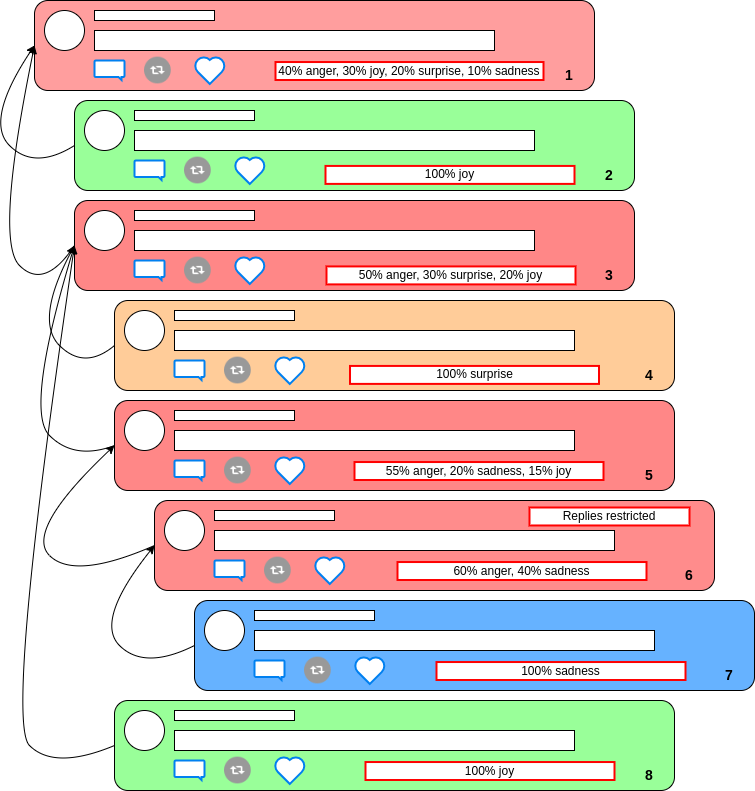

The diagram above was exported from draw.io. Its source (the exported page's mxGraphModel, read from the mxfile embedded in the PNG):
<mxGraphModel dx="1434" dy="775" grid="0" gridSize="10" guides="1" tooltips="1" connect="1" arrows="1" fold="1" page="1" pageScale="1" pageWidth="827" pageHeight="1169" math="0" shadow="0">
  <root>
    <mxCell id="0" />
    <mxCell id="1" parent="0" />
    <mxCell id="gsmNaVMWshNkjT31lCJI-1" value="" style="rounded=1;whiteSpace=wrap;html=1;fillColor=#FF9E9E;" parent="1" vertex="1">
      <mxGeometry x="80" y="60" width="560" height="90" as="geometry" />
    </mxCell>
    <mxCell id="gsmNaVMWshNkjT31lCJI-2" value="" style="ellipse;whiteSpace=wrap;html=1;aspect=fixed;" parent="1" vertex="1">
      <mxGeometry x="90" y="70" width="40" height="40" as="geometry" />
    </mxCell>
    <mxCell id="gsmNaVMWshNkjT31lCJI-3" value="" style="rounded=0;whiteSpace=wrap;html=1;" parent="1" vertex="1">
      <mxGeometry x="140" y="70" width="120" height="10" as="geometry" />
    </mxCell>
    <mxCell id="gsmNaVMWshNkjT31lCJI-4" value="" style="rounded=0;whiteSpace=wrap;html=1;" parent="1" vertex="1">
      <mxGeometry x="140" y="90" width="400" height="20" as="geometry" />
    </mxCell>
    <mxCell id="gsmNaVMWshNkjT31lCJI-5" value="" style="html=1;verticalLabelPosition=bottom;align=center;labelBackgroundColor=#ffffff;verticalAlign=top;strokeWidth=2;strokeColor=#0080F0;shadow=0;dashed=0;shape=mxgraph.ios7.icons.message;" parent="1" vertex="1">
      <mxGeometry x="140" y="120" width="30" height="19.5" as="geometry" />
    </mxCell>
    <mxCell id="gsmNaVMWshNkjT31lCJI-6" value="" style="html=1;verticalLabelPosition=bottom;align=center;labelBackgroundColor=#ffffff;verticalAlign=top;strokeWidth=2;strokeColor=#0080F0;shadow=0;dashed=0;shape=mxgraph.ios7.icons.heart;" parent="1" vertex="1">
      <mxGeometry x="240" y="116.1" width="30.599999999999998" height="27.3" as="geometry" />
    </mxCell>
    <mxCell id="gsmNaVMWshNkjT31lCJI-7" value="" style="shape=image;html=1;verticalAlign=top;verticalLabelPosition=bottom;labelBackgroundColor=#ffffff;imageAspect=0;aspect=fixed;image=https://cdn2.iconfinder.com/data/icons/freebie-social-media-icons/64/retweet.png" parent="1" vertex="1">
      <mxGeometry x="190" y="116.65" width="26.75" height="26.75" as="geometry" />
    </mxCell>
    <mxCell id="tKu-e2XvGsU3GrHp9XZ6-50" value="" style="rounded=1;whiteSpace=wrap;html=1;fillColor=#99FF99;" parent="1" vertex="1">
      <mxGeometry x="120" y="160" width="560" height="90" as="geometry" />
    </mxCell>
    <mxCell id="tKu-e2XvGsU3GrHp9XZ6-51" value="" style="ellipse;whiteSpace=wrap;html=1;aspect=fixed;" parent="1" vertex="1">
      <mxGeometry x="130" y="170" width="40" height="40" as="geometry" />
    </mxCell>
    <mxCell id="tKu-e2XvGsU3GrHp9XZ6-52" value="" style="rounded=0;whiteSpace=wrap;html=1;" parent="1" vertex="1">
      <mxGeometry x="180" y="170" width="120" height="10" as="geometry" />
    </mxCell>
    <mxCell id="tKu-e2XvGsU3GrHp9XZ6-53" value="" style="rounded=0;whiteSpace=wrap;html=1;" parent="1" vertex="1">
      <mxGeometry x="180" y="190" width="400" height="20" as="geometry" />
    </mxCell>
    <mxCell id="tKu-e2XvGsU3GrHp9XZ6-54" value="" style="html=1;verticalLabelPosition=bottom;align=center;labelBackgroundColor=#ffffff;verticalAlign=top;strokeWidth=2;strokeColor=#0080F0;shadow=0;dashed=0;shape=mxgraph.ios7.icons.message;" parent="1" vertex="1">
      <mxGeometry x="180" y="220" width="30" height="19.5" as="geometry" />
    </mxCell>
    <mxCell id="tKu-e2XvGsU3GrHp9XZ6-55" value="" style="html=1;verticalLabelPosition=bottom;align=center;labelBackgroundColor=#ffffff;verticalAlign=top;strokeWidth=2;strokeColor=#0080F0;shadow=0;dashed=0;shape=mxgraph.ios7.icons.heart;" parent="1" vertex="1">
      <mxGeometry x="280" y="216.1" width="30.599999999999998" height="27.3" as="geometry" />
    </mxCell>
    <mxCell id="tKu-e2XvGsU3GrHp9XZ6-56" value="" style="shape=image;html=1;verticalAlign=top;verticalLabelPosition=bottom;labelBackgroundColor=#ffffff;imageAspect=0;aspect=fixed;image=https://cdn2.iconfinder.com/data/icons/freebie-social-media-icons/64/retweet.png" parent="1" vertex="1">
      <mxGeometry x="230" y="216.65" width="26.75" height="26.75" as="geometry" />
    </mxCell>
    <mxCell id="tKu-e2XvGsU3GrHp9XZ6-57" value="" style="rounded=1;whiteSpace=wrap;html=1;fillColor=#FF8787;" parent="1" vertex="1">
      <mxGeometry x="120" y="260" width="560" height="90" as="geometry" />
    </mxCell>
    <mxCell id="tKu-e2XvGsU3GrHp9XZ6-58" value="" style="ellipse;whiteSpace=wrap;html=1;aspect=fixed;" parent="1" vertex="1">
      <mxGeometry x="130" y="270" width="40" height="40" as="geometry" />
    </mxCell>
    <mxCell id="tKu-e2XvGsU3GrHp9XZ6-59" value="" style="rounded=0;whiteSpace=wrap;html=1;" parent="1" vertex="1">
      <mxGeometry x="180" y="270" width="120" height="10" as="geometry" />
    </mxCell>
    <mxCell id="tKu-e2XvGsU3GrHp9XZ6-60" value="" style="rounded=0;whiteSpace=wrap;html=1;" parent="1" vertex="1">
      <mxGeometry x="180" y="290" width="400" height="20" as="geometry" />
    </mxCell>
    <mxCell id="tKu-e2XvGsU3GrHp9XZ6-61" value="" style="html=1;verticalLabelPosition=bottom;align=center;labelBackgroundColor=#ffffff;verticalAlign=top;strokeWidth=2;strokeColor=#0080F0;shadow=0;dashed=0;shape=mxgraph.ios7.icons.message;" parent="1" vertex="1">
      <mxGeometry x="180" y="320" width="30" height="19.5" as="geometry" />
    </mxCell>
    <mxCell id="tKu-e2XvGsU3GrHp9XZ6-62" value="" style="html=1;verticalLabelPosition=bottom;align=center;labelBackgroundColor=#ffffff;verticalAlign=top;strokeWidth=2;strokeColor=#0080F0;shadow=0;dashed=0;shape=mxgraph.ios7.icons.heart;" parent="1" vertex="1">
      <mxGeometry x="280" y="316.1" width="30.599999999999998" height="27.3" as="geometry" />
    </mxCell>
    <mxCell id="tKu-e2XvGsU3GrHp9XZ6-63" value="" style="shape=image;html=1;verticalAlign=top;verticalLabelPosition=bottom;labelBackgroundColor=#ffffff;imageAspect=0;aspect=fixed;image=https://cdn2.iconfinder.com/data/icons/freebie-social-media-icons/64/retweet.png" parent="1" vertex="1">
      <mxGeometry x="230" y="316.65" width="26.75" height="26.75" as="geometry" />
    </mxCell>
    <mxCell id="tKu-e2XvGsU3GrHp9XZ6-64" value="" style="rounded=1;whiteSpace=wrap;html=1;fillColor=#FFCC99;" parent="1" vertex="1">
      <mxGeometry x="160" y="360" width="560" height="90" as="geometry" />
    </mxCell>
    <mxCell id="tKu-e2XvGsU3GrHp9XZ6-65" value="" style="ellipse;whiteSpace=wrap;html=1;aspect=fixed;" parent="1" vertex="1">
      <mxGeometry x="170" y="370" width="40" height="40" as="geometry" />
    </mxCell>
    <mxCell id="tKu-e2XvGsU3GrHp9XZ6-66" value="" style="rounded=0;whiteSpace=wrap;html=1;" parent="1" vertex="1">
      <mxGeometry x="220" y="370" width="120" height="10" as="geometry" />
    </mxCell>
    <mxCell id="tKu-e2XvGsU3GrHp9XZ6-67" value="" style="rounded=0;whiteSpace=wrap;html=1;" parent="1" vertex="1">
      <mxGeometry x="220" y="390" width="400" height="20" as="geometry" />
    </mxCell>
    <mxCell id="tKu-e2XvGsU3GrHp9XZ6-68" value="" style="html=1;verticalLabelPosition=bottom;align=center;labelBackgroundColor=#ffffff;verticalAlign=top;strokeWidth=2;strokeColor=#0080F0;shadow=0;dashed=0;shape=mxgraph.ios7.icons.message;" parent="1" vertex="1">
      <mxGeometry x="220" y="420" width="30" height="19.5" as="geometry" />
    </mxCell>
    <mxCell id="tKu-e2XvGsU3GrHp9XZ6-69" value="" style="html=1;verticalLabelPosition=bottom;align=center;labelBackgroundColor=#ffffff;verticalAlign=top;strokeWidth=2;strokeColor=#0080F0;shadow=0;dashed=0;shape=mxgraph.ios7.icons.heart;" parent="1" vertex="1">
      <mxGeometry x="320" y="416.1" width="30.599999999999998" height="27.3" as="geometry" />
    </mxCell>
    <mxCell id="tKu-e2XvGsU3GrHp9XZ6-70" value="" style="shape=image;html=1;verticalAlign=top;verticalLabelPosition=bottom;labelBackgroundColor=#ffffff;imageAspect=0;aspect=fixed;image=https://cdn2.iconfinder.com/data/icons/freebie-social-media-icons/64/retweet.png" parent="1" vertex="1">
      <mxGeometry x="270" y="416.65" width="26.75" height="26.75" as="geometry" />
    </mxCell>
    <mxCell id="tKu-e2XvGsU3GrHp9XZ6-71" value="" style="rounded=1;whiteSpace=wrap;html=1;fillColor=#FF8787;" parent="1" vertex="1">
      <mxGeometry x="160" y="460" width="560" height="90" as="geometry" />
    </mxCell>
    <mxCell id="tKu-e2XvGsU3GrHp9XZ6-72" value="" style="ellipse;whiteSpace=wrap;html=1;aspect=fixed;" parent="1" vertex="1">
      <mxGeometry x="170" y="470" width="40" height="40" as="geometry" />
    </mxCell>
    <mxCell id="tKu-e2XvGsU3GrHp9XZ6-73" value="" style="rounded=0;whiteSpace=wrap;html=1;" parent="1" vertex="1">
      <mxGeometry x="220" y="470" width="120" height="10" as="geometry" />
    </mxCell>
    <mxCell id="tKu-e2XvGsU3GrHp9XZ6-74" value="" style="rounded=0;whiteSpace=wrap;html=1;" parent="1" vertex="1">
      <mxGeometry x="220" y="490" width="400" height="20" as="geometry" />
    </mxCell>
    <mxCell id="tKu-e2XvGsU3GrHp9XZ6-75" value="" style="html=1;verticalLabelPosition=bottom;align=center;labelBackgroundColor=#ffffff;verticalAlign=top;strokeWidth=2;strokeColor=#0080F0;shadow=0;dashed=0;shape=mxgraph.ios7.icons.message;" parent="1" vertex="1">
      <mxGeometry x="220" y="520" width="30" height="19.5" as="geometry" />
    </mxCell>
    <mxCell id="tKu-e2XvGsU3GrHp9XZ6-76" value="" style="html=1;verticalLabelPosition=bottom;align=center;labelBackgroundColor=#ffffff;verticalAlign=top;strokeWidth=2;strokeColor=#0080F0;shadow=0;dashed=0;shape=mxgraph.ios7.icons.heart;" parent="1" vertex="1">
      <mxGeometry x="320" y="516.1" width="30.599999999999998" height="27.3" as="geometry" />
    </mxCell>
    <mxCell id="tKu-e2XvGsU3GrHp9XZ6-77" value="" style="shape=image;html=1;verticalAlign=top;verticalLabelPosition=bottom;labelBackgroundColor=#ffffff;imageAspect=0;aspect=fixed;image=https://cdn2.iconfinder.com/data/icons/freebie-social-media-icons/64/retweet.png" parent="1" vertex="1">
      <mxGeometry x="270" y="516.65" width="26.75" height="26.75" as="geometry" />
    </mxCell>
    <mxCell id="tKu-e2XvGsU3GrHp9XZ6-78" value="" style="rounded=1;whiteSpace=wrap;html=1;fillColor=#FF8C8C;" parent="1" vertex="1">
      <mxGeometry x="200" y="560" width="560" height="90" as="geometry" />
    </mxCell>
    <mxCell id="tKu-e2XvGsU3GrHp9XZ6-79" value="" style="ellipse;whiteSpace=wrap;html=1;aspect=fixed;" parent="1" vertex="1">
      <mxGeometry x="210" y="570" width="40" height="40" as="geometry" />
    </mxCell>
    <mxCell id="tKu-e2XvGsU3GrHp9XZ6-80" value="" style="rounded=0;whiteSpace=wrap;html=1;" parent="1" vertex="1">
      <mxGeometry x="260" y="570" width="120" height="10" as="geometry" />
    </mxCell>
    <mxCell id="tKu-e2XvGsU3GrHp9XZ6-81" value="" style="rounded=0;whiteSpace=wrap;html=1;" parent="1" vertex="1">
      <mxGeometry x="260" y="590" width="400" height="20" as="geometry" />
    </mxCell>
    <mxCell id="tKu-e2XvGsU3GrHp9XZ6-82" value="" style="html=1;verticalLabelPosition=bottom;align=center;labelBackgroundColor=#ffffff;verticalAlign=top;strokeWidth=2;strokeColor=#0080F0;shadow=0;dashed=0;shape=mxgraph.ios7.icons.message;" parent="1" vertex="1">
      <mxGeometry x="260" y="620" width="30" height="19.5" as="geometry" />
    </mxCell>
    <mxCell id="tKu-e2XvGsU3GrHp9XZ6-83" value="" style="html=1;verticalLabelPosition=bottom;align=center;labelBackgroundColor=#ffffff;verticalAlign=top;strokeWidth=2;strokeColor=#0080F0;shadow=0;dashed=0;shape=mxgraph.ios7.icons.heart;" parent="1" vertex="1">
      <mxGeometry x="360" y="616.1" width="30.599999999999998" height="27.3" as="geometry" />
    </mxCell>
    <mxCell id="tKu-e2XvGsU3GrHp9XZ6-84" value="" style="shape=image;html=1;verticalAlign=top;verticalLabelPosition=bottom;labelBackgroundColor=#ffffff;imageAspect=0;aspect=fixed;image=https://cdn2.iconfinder.com/data/icons/freebie-social-media-icons/64/retweet.png" parent="1" vertex="1">
      <mxGeometry x="310" y="616.65" width="26.75" height="26.75" as="geometry" />
    </mxCell>
    <mxCell id="tKu-e2XvGsU3GrHp9XZ6-85" value="" style="rounded=1;whiteSpace=wrap;html=1;fillColor=#66B2FF;" parent="1" vertex="1">
      <mxGeometry x="240" y="660" width="560" height="90" as="geometry" />
    </mxCell>
    <mxCell id="tKu-e2XvGsU3GrHp9XZ6-86" value="" style="ellipse;whiteSpace=wrap;html=1;aspect=fixed;" parent="1" vertex="1">
      <mxGeometry x="250" y="670" width="40" height="40" as="geometry" />
    </mxCell>
    <mxCell id="tKu-e2XvGsU3GrHp9XZ6-87" value="" style="rounded=0;whiteSpace=wrap;html=1;" parent="1" vertex="1">
      <mxGeometry x="300" y="670" width="120" height="10" as="geometry" />
    </mxCell>
    <mxCell id="tKu-e2XvGsU3GrHp9XZ6-88" value="" style="rounded=0;whiteSpace=wrap;html=1;" parent="1" vertex="1">
      <mxGeometry x="300" y="690" width="400" height="20" as="geometry" />
    </mxCell>
    <mxCell id="tKu-e2XvGsU3GrHp9XZ6-89" value="" style="html=1;verticalLabelPosition=bottom;align=center;labelBackgroundColor=#ffffff;verticalAlign=top;strokeWidth=2;strokeColor=#0080F0;shadow=0;dashed=0;shape=mxgraph.ios7.icons.message;" parent="1" vertex="1">
      <mxGeometry x="300" y="720" width="30" height="19.5" as="geometry" />
    </mxCell>
    <mxCell id="tKu-e2XvGsU3GrHp9XZ6-90" value="" style="html=1;verticalLabelPosition=bottom;align=center;labelBackgroundColor=#ffffff;verticalAlign=top;strokeWidth=2;strokeColor=#0080F0;shadow=0;dashed=0;shape=mxgraph.ios7.icons.heart;" parent="1" vertex="1">
      <mxGeometry x="400" y="716.1" width="30.599999999999998" height="27.3" as="geometry" />
    </mxCell>
    <mxCell id="tKu-e2XvGsU3GrHp9XZ6-91" value="" style="shape=image;html=1;verticalAlign=top;verticalLabelPosition=bottom;labelBackgroundColor=#ffffff;imageAspect=0;aspect=fixed;image=https://cdn2.iconfinder.com/data/icons/freebie-social-media-icons/64/retweet.png" parent="1" vertex="1">
      <mxGeometry x="350" y="716.65" width="26.75" height="26.75" as="geometry" />
    </mxCell>
    <mxCell id="tKu-e2XvGsU3GrHp9XZ6-92" value="" style="rounded=1;whiteSpace=wrap;html=1;fillColor=#99FF99;" parent="1" vertex="1">
      <mxGeometry x="160" y="760" width="560" height="90" as="geometry" />
    </mxCell>
    <mxCell id="tKu-e2XvGsU3GrHp9XZ6-93" value="" style="ellipse;whiteSpace=wrap;html=1;aspect=fixed;" parent="1" vertex="1">
      <mxGeometry x="170" y="770" width="40" height="40" as="geometry" />
    </mxCell>
    <mxCell id="tKu-e2XvGsU3GrHp9XZ6-94" value="" style="rounded=0;whiteSpace=wrap;html=1;" parent="1" vertex="1">
      <mxGeometry x="220" y="770" width="120" height="10" as="geometry" />
    </mxCell>
    <mxCell id="tKu-e2XvGsU3GrHp9XZ6-95" value="" style="rounded=0;whiteSpace=wrap;html=1;" parent="1" vertex="1">
      <mxGeometry x="220" y="790" width="400" height="20" as="geometry" />
    </mxCell>
    <mxCell id="tKu-e2XvGsU3GrHp9XZ6-96" value="" style="html=1;verticalLabelPosition=bottom;align=center;labelBackgroundColor=#ffffff;verticalAlign=top;strokeWidth=2;strokeColor=#0080F0;shadow=0;dashed=0;shape=mxgraph.ios7.icons.message;" parent="1" vertex="1">
      <mxGeometry x="220" y="820" width="30" height="19.5" as="geometry" />
    </mxCell>
    <mxCell id="tKu-e2XvGsU3GrHp9XZ6-97" value="" style="html=1;verticalLabelPosition=bottom;align=center;labelBackgroundColor=#ffffff;verticalAlign=top;strokeWidth=2;strokeColor=#0080F0;shadow=0;dashed=0;shape=mxgraph.ios7.icons.heart;" parent="1" vertex="1">
      <mxGeometry x="320" y="816.1" width="30.599999999999998" height="27.3" as="geometry" />
    </mxCell>
    <mxCell id="tKu-e2XvGsU3GrHp9XZ6-98" value="" style="shape=image;html=1;verticalAlign=top;verticalLabelPosition=bottom;labelBackgroundColor=#ffffff;imageAspect=0;aspect=fixed;image=https://cdn2.iconfinder.com/data/icons/freebie-social-media-icons/64/retweet.png" parent="1" vertex="1">
      <mxGeometry x="270" y="816.65" width="26.75" height="26.75" as="geometry" />
    </mxCell>
    <mxCell id="tKu-e2XvGsU3GrHp9XZ6-100" value="" style="curved=1;endArrow=classic;html=1;rounded=0;entryX=0;entryY=0.5;entryDx=0;entryDy=0;exitX=0;exitY=0.5;exitDx=0;exitDy=0;" parent="1" source="tKu-e2XvGsU3GrHp9XZ6-50" target="gsmNaVMWshNkjT31lCJI-1" edge="1">
      <mxGeometry width="50" height="50" relative="1" as="geometry">
        <mxPoint x="30" y="230" as="sourcePoint" />
        <mxPoint x="80" y="180" as="targetPoint" />
        <Array as="points">
          <mxPoint x="80" y="230" />
          <mxPoint x="30" y="180" />
        </Array>
      </mxGeometry>
    </mxCell>
    <mxCell id="tKu-e2XvGsU3GrHp9XZ6-102" value="" style="curved=1;endArrow=classic;html=1;rounded=0;entryX=0;entryY=0.5;entryDx=0;entryDy=0;exitX=0;exitY=0.5;exitDx=0;exitDy=0;" parent="1" source="tKu-e2XvGsU3GrHp9XZ6-57" target="gsmNaVMWshNkjT31lCJI-1" edge="1">
      <mxGeometry width="50" height="50" relative="1" as="geometry">
        <mxPoint x="40" y="350" as="sourcePoint" />
        <mxPoint x="90" y="300" as="targetPoint" />
        <Array as="points">
          <mxPoint x="90" y="350" />
          <mxPoint x="40" y="300" />
        </Array>
      </mxGeometry>
    </mxCell>
    <mxCell id="tKu-e2XvGsU3GrHp9XZ6-103" value="" style="curved=1;endArrow=classic;html=1;rounded=0;exitX=0;exitY=0.5;exitDx=0;exitDy=0;entryX=0;entryY=0.5;entryDx=0;entryDy=0;" parent="1" source="tKu-e2XvGsU3GrHp9XZ6-64" target="tKu-e2XvGsU3GrHp9XZ6-57" edge="1">
      <mxGeometry width="50" height="50" relative="1" as="geometry">
        <mxPoint x="80" y="430" as="sourcePoint" />
        <mxPoint x="130" y="380" as="targetPoint" />
        <Array as="points">
          <mxPoint x="130" y="430" />
          <mxPoint x="80" y="380" />
        </Array>
      </mxGeometry>
    </mxCell>
    <mxCell id="tKu-e2XvGsU3GrHp9XZ6-104" value="" style="curved=1;endArrow=classic;html=1;rounded=0;exitX=0;exitY=0.5;exitDx=0;exitDy=0;entryX=0;entryY=0.5;entryDx=0;entryDy=0;" parent="1" source="tKu-e2XvGsU3GrHp9XZ6-71" target="tKu-e2XvGsU3GrHp9XZ6-57" edge="1">
      <mxGeometry width="50" height="50" relative="1" as="geometry">
        <mxPoint x="70" y="520" as="sourcePoint" />
        <mxPoint x="120" y="470" as="targetPoint" />
        <Array as="points">
          <mxPoint x="120" y="520" />
          <mxPoint x="70" y="470" />
        </Array>
      </mxGeometry>
    </mxCell>
    <mxCell id="tKu-e2XvGsU3GrHp9XZ6-105" value="" style="curved=1;endArrow=classic;html=1;rounded=0;exitX=0;exitY=0.5;exitDx=0;exitDy=0;entryX=0;entryY=0.5;entryDx=0;entryDy=0;" parent="1" source="tKu-e2XvGsU3GrHp9XZ6-78" target="tKu-e2XvGsU3GrHp9XZ6-71" edge="1">
      <mxGeometry width="50" height="50" relative="1" as="geometry">
        <mxPoint x="70" y="640" as="sourcePoint" />
        <mxPoint x="120" y="590" as="targetPoint" />
        <Array as="points">
          <mxPoint x="120" y="640" />
          <mxPoint x="70" y="590" />
        </Array>
      </mxGeometry>
    </mxCell>
    <mxCell id="tKu-e2XvGsU3GrHp9XZ6-106" value="" style="curved=1;endArrow=classic;html=1;rounded=0;exitX=0;exitY=0.5;exitDx=0;exitDy=0;entryX=0;entryY=0.5;entryDx=0;entryDy=0;" parent="1" source="tKu-e2XvGsU3GrHp9XZ6-85" target="tKu-e2XvGsU3GrHp9XZ6-78" edge="1">
      <mxGeometry width="50" height="50" relative="1" as="geometry">
        <mxPoint x="140" y="730" as="sourcePoint" />
        <mxPoint x="190" y="680" as="targetPoint" />
        <Array as="points">
          <mxPoint x="190" y="730" />
          <mxPoint x="140" y="680" />
        </Array>
      </mxGeometry>
    </mxCell>
    <mxCell id="tKu-e2XvGsU3GrHp9XZ6-107" value="" style="curved=1;endArrow=classic;html=1;rounded=0;exitX=0;exitY=0.5;exitDx=0;exitDy=0;entryX=0;entryY=0.5;entryDx=0;entryDy=0;" parent="1" source="tKu-e2XvGsU3GrHp9XZ6-92" target="tKu-e2XvGsU3GrHp9XZ6-57" edge="1">
      <mxGeometry width="50" height="50" relative="1" as="geometry">
        <mxPoint x="50" y="830" as="sourcePoint" />
        <mxPoint x="100" y="780" as="targetPoint" />
        <Array as="points">
          <mxPoint x="100" y="830" />
          <mxPoint x="50" y="780" />
        </Array>
      </mxGeometry>
    </mxCell>
    <mxCell id="tKu-e2XvGsU3GrHp9XZ6-111" value="&lt;b&gt;1&lt;/b&gt;" style="text;html=1;strokeColor=none;fillColor=none;align=center;verticalAlign=middle;whiteSpace=wrap;rounded=0;fontSize=14;" parent="1" vertex="1">
      <mxGeometry x="600" y="126.4" width="30" height="17" as="geometry" />
    </mxCell>
    <mxCell id="tKu-e2XvGsU3GrHp9XZ6-112" value="&lt;b&gt;2&lt;/b&gt;&lt;span style=&quot;color: rgba(0, 0, 0, 0); font-family: monospace; font-size: 0px; text-align: start;&quot;&gt;%3CmxGraphModel%3E%3Croot%3E%3CmxCell%20id%3D%220%22%2F%3E%3CmxCell%20id%3D%221%22%20parent%3D%220%22%2F%3E%3CmxCell%20id%3D%222%22%20value%3D%22%26lt%3Bb%26gt%3B1%26lt%3B%2Fb%26gt%3B%22%20style%3D%22text%3Bhtml%3D1%3BstrokeColor%3Dnone%3BfillColor%3Dnone%3Balign%3Dcenter%3BverticalAlign%3Dmiddle%3BwhiteSpace%3Dwrap%3Brounded%3D0%3BfontSize%3D14%3B%22%20vertex%3D%221%22%20parent%3D%221%22%3E%3CmxGeometry%20x%3D%22600%22%20y%3D%22126.4%22%20width%3D%2230%22%20height%3D%2217%22%20as%3D%22geometry%22%2F%3E%3C%2FmxCell%3E%3C%2Froot%3E%3C%2FmxGraphModel%3E&lt;/span&gt;" style="text;html=1;strokeColor=none;fillColor=none;align=center;verticalAlign=middle;whiteSpace=wrap;rounded=0;fontSize=14;" parent="1" vertex="1">
      <mxGeometry x="640" y="226.4" width="30" height="17" as="geometry" />
    </mxCell>
    <mxCell id="tKu-e2XvGsU3GrHp9XZ6-113" value="&lt;b&gt;3&lt;/b&gt;" style="text;html=1;strokeColor=none;fillColor=none;align=center;verticalAlign=middle;whiteSpace=wrap;rounded=0;fontSize=14;" parent="1" vertex="1">
      <mxGeometry x="640" y="326.4" width="30" height="17" as="geometry" />
    </mxCell>
    <mxCell id="tKu-e2XvGsU3GrHp9XZ6-114" value="&lt;b&gt;4&lt;/b&gt;" style="text;html=1;strokeColor=none;fillColor=none;align=center;verticalAlign=middle;whiteSpace=wrap;rounded=0;fontSize=14;" parent="1" vertex="1">
      <mxGeometry x="680" y="426.4" width="30" height="17" as="geometry" />
    </mxCell>
    <mxCell id="tKu-e2XvGsU3GrHp9XZ6-115" value="&lt;b&gt;5&lt;/b&gt;" style="text;html=1;strokeColor=none;fillColor=none;align=center;verticalAlign=middle;whiteSpace=wrap;rounded=0;fontSize=14;" parent="1" vertex="1">
      <mxGeometry x="680" y="526.4" width="30" height="17" as="geometry" />
    </mxCell>
    <mxCell id="tKu-e2XvGsU3GrHp9XZ6-116" value="&lt;b&gt;6&lt;/b&gt;" style="text;html=1;strokeColor=none;fillColor=none;align=center;verticalAlign=middle;whiteSpace=wrap;rounded=0;fontSize=14;" parent="1" vertex="1">
      <mxGeometry x="720" y="626.4" width="30" height="17" as="geometry" />
    </mxCell>
    <mxCell id="tKu-e2XvGsU3GrHp9XZ6-117" value="&lt;b&gt;7&lt;/b&gt;" style="text;html=1;strokeColor=none;fillColor=none;align=center;verticalAlign=middle;whiteSpace=wrap;rounded=0;fontSize=14;" parent="1" vertex="1">
      <mxGeometry x="760" y="726.4" width="30" height="17" as="geometry" />
    </mxCell>
    <mxCell id="tKu-e2XvGsU3GrHp9XZ6-118" value="&lt;b&gt;8&lt;/b&gt;" style="text;html=1;strokeColor=none;fillColor=none;align=center;verticalAlign=middle;whiteSpace=wrap;rounded=0;fontSize=14;" parent="1" vertex="1">
      <mxGeometry x="680" y="826.4" width="30" height="17" as="geometry" />
    </mxCell>
    <mxCell id="x0qyw8BC4QRQK6HemEj4-2" value="50% anger, 30% surprise, 20% joy" style="rounded=0;whiteSpace=wrap;html=1;strokeWidth=2;strokeColor=#FF0000;" parent="1" vertex="1">
      <mxGeometry x="372" y="325.91999999999996" width="249" height="17.97" as="geometry" />
    </mxCell>
    <mxCell id="x0qyw8BC4QRQK6HemEj4-3" value="40% anger, 30% joy, 20% surprise, 10% sadness" style="rounded=0;whiteSpace=wrap;html=1;strokeWidth=2;strokeColor=#FF0000;" parent="1" vertex="1">
      <mxGeometry x="321" y="121.53" width="268" height="17.97" as="geometry" />
    </mxCell>
    <mxCell id="x0qyw8BC4QRQK6HemEj4-4" value="55% anger, 20% sadness, 15% joy" style="rounded=0;whiteSpace=wrap;html=1;strokeWidth=2;strokeColor=#FF0000;" parent="1" vertex="1">
      <mxGeometry x="400" y="521.53" width="249" height="17.97" as="geometry" />
    </mxCell>
    <mxCell id="x0qyw8BC4QRQK6HemEj4-5" value="60% anger, 40% sadness" style="rounded=0;whiteSpace=wrap;html=1;strokeWidth=2;strokeColor=#FF0000;" parent="1" vertex="1">
      <mxGeometry x="443" y="621.53" width="249" height="17.97" as="geometry" />
    </mxCell>
    <mxCell id="x0qyw8BC4QRQK6HemEj4-6" value="100% sadness" style="rounded=0;whiteSpace=wrap;html=1;strokeWidth=2;strokeColor=#FF0000;" parent="1" vertex="1">
      <mxGeometry x="482" y="721.53" width="249" height="17.97" as="geometry" />
    </mxCell>
    <mxCell id="x0qyw8BC4QRQK6HemEj4-7" value="100% joy" style="rounded=0;whiteSpace=wrap;html=1;strokeWidth=2;strokeColor=#FF0000;" parent="1" vertex="1">
      <mxGeometry x="411" y="821.53" width="249" height="17.97" as="geometry" />
    </mxCell>
    <mxCell id="x0qyw8BC4QRQK6HemEj4-8" value="100% joy" style="rounded=0;whiteSpace=wrap;html=1;strokeWidth=2;strokeColor=#FF0000;" parent="1" vertex="1">
      <mxGeometry x="371" y="225.42999999999995" width="249" height="17.97" as="geometry" />
    </mxCell>
    <mxCell id="x0qyw8BC4QRQK6HemEj4-9" value="100% surprise" style="rounded=0;whiteSpace=wrap;html=1;strokeWidth=2;strokeColor=#FF0000;" parent="1" vertex="1">
      <mxGeometry x="395.5" y="425.42999999999995" width="249" height="17.97" as="geometry" />
    </mxCell>
    <mxCell id="x0qyw8BC4QRQK6HemEj4-10" value="Replies restricted" style="rounded=0;whiteSpace=wrap;html=1;strokeWidth=2;strokeColor=#FF0000;" parent="1" vertex="1">
      <mxGeometry x="575" y="567" width="160" height="17.97" as="geometry" />
    </mxCell>
  </root>
</mxGraphModel>